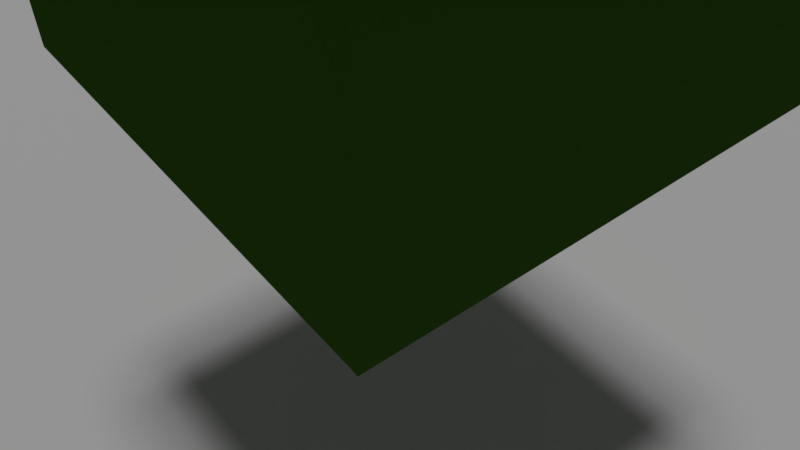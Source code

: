 # Source: alpha_shadow.blend  (saved by Blender 2.78.5; exported with 4.5.12 LTS)
import bpy
from mathutils import Matrix  # noqa: F401  (used for matrix-valued properties, if any)

bpy.ops.wm.read_factory_settings(use_empty=True)
scene = bpy.context.scene
scene.name = 'Scene'

# ---- collections
col_collection_1 = bpy.data.collections.new('Collection 1'); scene.collection.children.link(col_collection_1)

# ---- materials (node trees are filled in below, after node groups)
mat_material_002 = bpy.data.materials.new('Material.002')
mat_material_002.alpha_threshold = 0.0
mat_material_002.use_transparent_shadow = False
mat_material_002.roughness = 0.5
mat_material_001 = bpy.data.materials.new('Material.001')
mat_material_001.alpha_threshold = 0.0
mat_material_001.use_transparent_shadow = False
mat_material_001.diffuse_color = (0.03558, 0.1025, 0.009752, 1.0)
mat_material_001.roughness = 0.5

# ---- material node trees

# ---- world
world_world = bpy.data.worlds.new('World'); scene.world = world_world
world_world.color = (0.05088, 0.05088, 0.05088)
world_world.use_sun_shadow = False
world_world.sun_shadow_jitter_overblur = 0.0
world_world.cycles.sampling_method = 'MANUAL'

# ---- cameras
cam_camera = bpy.data.cameras.new('Camera')
cam_camera.clip_end = 100.0
cam_camera.lens = 35.0
cam_camera.sensor_width = 32.0
cam_camera.sensor_height = 18.0
cam_camera.display_size = 2.0
cam_camera.dof.focus_distance = 0.0
cam_camera.dof.aperture_fstop = 128.0
cam_camera.dof.aperture_blades = 6

# ---- lights
light_sun = bpy.data.lights.new('Sun', 'SUN')
light_sun.transmission_factor = 0.0
light_sun.angle = 0.1993
light_sun.energy = 1.0
light_sun.shadow_buffer_clip_start = 0.5
light_sun.shadow_soft_size = 0.1
light_sun.shadow_cascade_max_distance = 1000.0

# ---- meshes
me_plane = bpy.data.meshes.new('Plane')
me_plane.from_pydata([(-1.0, -1.0, 0.0), (1.0, -1.0, 0.0), (-1.0, 1.0, 0.0), (1.0, 1.0, 0.0)], [], [(0, 1, 3, 2)])
me_plane.materials.append(mat_material_002)
me_plane.use_remesh_preserve_volume = False
me_plane.use_remesh_preserve_attributes = False
me_plane.use_mirror_vertex_groups = False
me_plane.update()
me_cube_001 = bpy.data.meshes.new('Cube.001')
me_cube_001.from_pydata([(-1.0, -1.0, -1.0), (-1.0, -1.0, 1.0), (-1.0, 1.0, -1.0), (-1.0, 1.0, 1.0), (1.0, -1.0, -1.0), (1.0, -1.0, 1.0), (1.0, 1.0, -1.0), (1.0, 1.0, 1.0)], [], [(1, 3, 2, 0), (3, 7, 6, 2), (7, 5, 4, 6), (5, 1, 0, 4), (0, 2, 6, 4), (5, 7, 3, 1)])
_uv = me_cube_001.uv_layers.new(name='UVMap')
_uv.uv.foreach_set('vector', [0.0, 0.0, 1.0, 0.0, 1.0, 1.0, 0.0, 1.0, 0.0, 0.0, 1.0, 0.0, 1.0, 1.0, 0.0, 1.0, 0.0, 0.0, 1.0, 0.0, 1.0, 1.0, 0.0, 1.0, 0.0, 0.0, 1.0, 0.0, 1.0, 1.0, 0.0, 1.0, 0.0, 0.0, 1.0, 0.0, 1.0, 1.0, 0.0, 1.0, 0.0, 0.0, 1.0, 0.0, 1.0, 1.0, 0.0, 1.0])
me_cube_001.materials.append(mat_material_001)
me_cube_001.use_remesh_preserve_volume = False
me_cube_001.use_remesh_preserve_attributes = False
me_cube_001.use_mirror_vertex_groups = False
me_cube_001.update()

# ---- objects
ob_camera = bpy.data.objects.new('Camera', cam_camera)
ob_plane = bpy.data.objects.new('Plane', me_plane)
ob_sun = bpy.data.objects.new('Sun', light_sun)
ob_cube = bpy.data.objects.new('Cube', me_cube_001)

# ---- transforms, parenting, visibility, modifiers, constraints
ob_camera.location = (-2.118, 1.738, 3.68)
ob_camera.rotation_euler = (0.8427, 0.007206, -2.239)
ob_camera.lineart.crease_threshold = 0.0
ob_plane.location = (0.0, 0.0, 0.0)
ob_plane.scale = (10.0, 10.0, 10.0)
ob_plane.lineart.crease_threshold = 0.0
ob_sun.location = (0.0, 0.0, 8.0)
ob_sun.lineart.crease_threshold = 0.0
ob_cube.location = (0.0, 0.0, 3.0)
ob_cube.lineart.crease_threshold = 0.0

# ---- collection membership
col_collection_1.objects.link(ob_camera)
col_collection_1.objects.link(ob_plane)
col_collection_1.objects.link(ob_sun)
col_collection_1.objects.link(ob_cube)

# ---- scene / render settings (as saved in the file)
scene.camera = ob_camera
scene.frame_start = 1; scene.frame_end = 250; scene.frame_set(1)
scene.render.engine = 'BLENDER_EEVEE_NEXT'
scene.render.resolution_percentage = 50
scene.render.dither_intensity = 0.0
scene.cycles.use_denoising = False
scene.cycles.samples = 128
scene.cycles.sampling_pattern = 'TABULATED_SOBOL'
scene.cycles.use_adaptive_sampling = False
scene.cycles.use_light_tree = False
scene.cycles.blur_glossy = 0.0
scene.cycles.sample_clamp_indirect = 0.0
scene.view_settings.view_transform = 'Standard'
bpy.context.view_layer.update()
